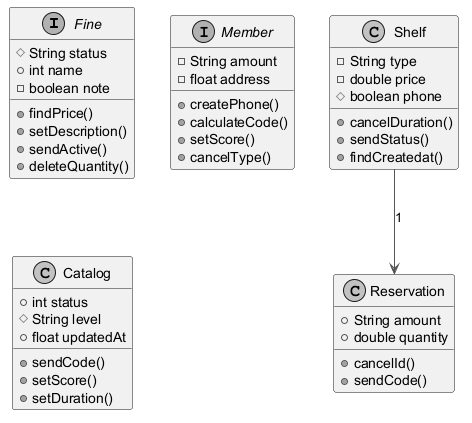

The diagram above was rendered by PlantUML. Its source (embedded in the PNG):
@startuml
skinparam monochrome true
skinparam ArrowColor #555555
interface Fine {
  #String status
  +int name
  -boolean note
  +findPrice()
  +setDescription()
  +sendActive()
  +deleteQuantity()
}
class Shelf {
  -String type
  -double price
  #boolean phone
  +cancelDuration()
  +sendStatus()
  +findCreatedat()
}
class Reservation {
  +String amount
  +double quantity
  +cancelId()
  +sendCode()
}
interface Member {
  -String amount
  -float address
  +createPhone()
  +calculateCode()
  +setScore()
  +cancelType()
}
class Catalog {
  +int status
  #String level
  +float updatedAt
  +sendCode()
  +setScore()
  +setDuration()
}
Shelf --> Reservation : "1"
@enduml